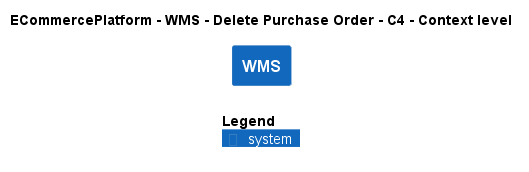

The diagram above was rendered by PlantUML. Its source (embedded in the PNG):
@startuml
!include ..\..\..\..\..\.c4s\C4_Context.puml

AddElementTag("c4interflow:lifecycle:new", $bgColor=green, $fontColor=#ffffff, $borderColor=green, $shadowing="False")
AddElementTag("c4interflow:lifecycle:changed", $bgColor=orange, $fontColor=#ffffff, $borderColor=orange, $shadowing="False")
AddElementTag("c4interflow:lifecycle:removed", $bgColor=red, $fontColor=#ffffff, $borderColor=red, $shadowing="False")

AddRelTag("c4interflow:lifecycle:new", $textColor=green, $lineColor=green)
AddRelTag("c4interflow:lifecycle:changed", $textColor=orange, $lineColor=orange)
AddRelTag("c4interflow:lifecycle:removed", $textColor=red, $lineColor=red)

SHOW_PERSON_PORTRAIT()
LAYOUT_TOP_DOWN()

skinparam linetype polyline

title ECommercePlatform - WMS - Delete Purchase Order - C4 - Context level

System(ECommercePlatform.SoftwareSystems.WMS, "WMS", "")



SHOW_LEGEND()
@enduml